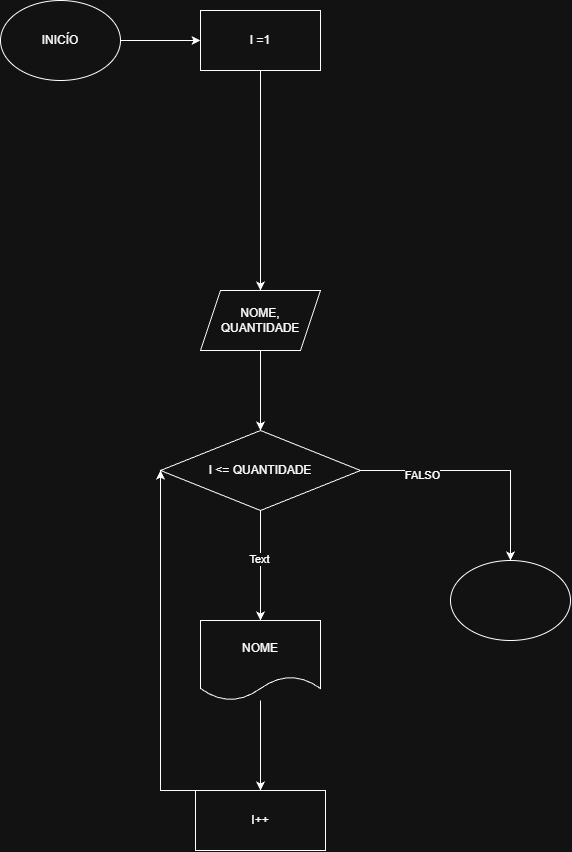

The diagram above was exported from draw.io. Its source (the exported page's mxGraphModel, read from the mxfile embedded in the PNG):
<mxGraphModel dx="650" dy="1189" grid="1" gridSize="10" guides="1" tooltips="1" connect="1" arrows="1" fold="1" page="1" pageScale="1" pageWidth="827" pageHeight="1169" math="0" shadow="0">
  <root>
    <mxCell id="0" />
    <mxCell id="1" parent="0" />
    <mxCell id="gjzcohkkjgVVuQdTVsjB-46" edge="1" parent="1" source="gjzcohkkjgVVuQdTVsjB-44" style="edgeStyle=orthogonalEdgeStyle;rounded=0;orthogonalLoop=1;jettySize=auto;html=1;" value="">
      <mxGeometry relative="1" as="geometry">
        <mxPoint x="309.9999999999999" y="180" as="targetPoint" />
      </mxGeometry>
    </mxCell>
    <mxCell id="gjzcohkkjgVVuQdTVsjB-44" parent="1" style="ellipse;whiteSpace=wrap;html=1;" value="INICÍO" vertex="1">
      <mxGeometry height="80" width="120" x="110" y="140" as="geometry" />
    </mxCell>
    <mxCell id="gjzcohkkjgVVuQdTVsjB-54" edge="1" parent="1" style="edgeStyle=orthogonalEdgeStyle;rounded=0;orthogonalLoop=1;jettySize=auto;html=1;" value="">
      <mxGeometry relative="1" as="geometry">
        <mxPoint x="370" y="490" as="sourcePoint" />
        <mxPoint x="370" y="570" as="targetPoint" />
      </mxGeometry>
    </mxCell>
    <mxCell id="gjzcohkkjgVVuQdTVsjB-59" edge="1" parent="1" source="gjzcohkkjgVVuQdTVsjB-55" style="edgeStyle=orthogonalEdgeStyle;rounded=0;orthogonalLoop=1;jettySize=auto;html=1;" target="gjzcohkkjgVVuQdTVsjB-58" value="">
      <mxGeometry relative="1" as="geometry" />
    </mxCell>
    <mxCell id="gjzcohkkjgVVuQdTVsjB-70" connectable="0" parent="gjzcohkkjgVVuQdTVsjB-59" style="edgeLabel;html=1;align=center;verticalAlign=middle;resizable=0;points=[];" value="FALSO" vertex="1">
      <mxGeometry relative="1" x="-0.4893" y="-4" as="geometry">
        <mxPoint as="offset" />
      </mxGeometry>
    </mxCell>
    <mxCell id="gjzcohkkjgVVuQdTVsjB-72" edge="1" parent="1" source="gjzcohkkjgVVuQdTVsjB-55" style="edgeStyle=orthogonalEdgeStyle;rounded=0;orthogonalLoop=1;jettySize=auto;html=1;" target="gjzcohkkjgVVuQdTVsjB-63" value="">
      <mxGeometry relative="1" as="geometry" />
    </mxCell>
    <mxCell id="gjzcohkkjgVVuQdTVsjB-73" connectable="0" parent="gjzcohkkjgVVuQdTVsjB-72" style="edgeLabel;html=1;align=center;verticalAlign=middle;resizable=0;points=[];" value="Text" vertex="1">
      <mxGeometry relative="1" x="-0.1247" y="-2" as="geometry">
        <mxPoint as="offset" />
      </mxGeometry>
    </mxCell>
    <mxCell id="gjzcohkkjgVVuQdTVsjB-55" parent="1" style="rhombus;whiteSpace=wrap;html=1;" value="I &amp;lt;= QUANTIDADE" vertex="1">
      <mxGeometry height="80" width="200" x="270" y="570" as="geometry" />
    </mxCell>
    <mxCell id="gjzcohkkjgVVuQdTVsjB-58" parent="1" style="ellipse;whiteSpace=wrap;html=1;" value="" vertex="1">
      <mxGeometry height="80" width="120" x="560" y="700" as="geometry" />
    </mxCell>
    <mxCell id="gjzcohkkjgVVuQdTVsjB-74" edge="1" parent="1" source="gjzcohkkjgVVuQdTVsjB-60" style="edgeStyle=orthogonalEdgeStyle;rounded=0;orthogonalLoop=1;jettySize=auto;html=1;entryX=0.5;entryY=0;entryDx=0;entryDy=0;" target="gjzcohkkjgVVuQdTVsjB-62">
      <mxGeometry relative="1" as="geometry" />
    </mxCell>
    <mxCell id="gjzcohkkjgVVuQdTVsjB-60" parent="1" style="rounded=0;whiteSpace=wrap;html=1;" value="I =1" vertex="1">
      <mxGeometry height="60" width="120" x="310" y="150" as="geometry" />
    </mxCell>
    <mxCell id="gjzcohkkjgVVuQdTVsjB-62" parent="1" style="shape=parallelogram;perimeter=parallelogramPerimeter;whiteSpace=wrap;html=1;fixedSize=1;" value="NOME, QUANTIDADE" vertex="1">
      <mxGeometry height="60" width="120" x="310" y="430" as="geometry" />
    </mxCell>
    <mxCell id="gjzcohkkjgVVuQdTVsjB-68" edge="1" parent="1" source="gjzcohkkjgVVuQdTVsjB-63" style="edgeStyle=orthogonalEdgeStyle;rounded=0;orthogonalLoop=1;jettySize=auto;html=1;" target="gjzcohkkjgVVuQdTVsjB-67" value="">
      <mxGeometry relative="1" as="geometry" />
    </mxCell>
    <mxCell id="gjzcohkkjgVVuQdTVsjB-63" parent="1" style="shape=document;whiteSpace=wrap;html=1;boundedLbl=1;" value="NOME" vertex="1">
      <mxGeometry height="80" width="120" x="310" y="760" as="geometry" />
    </mxCell>
    <mxCell id="gjzcohkkjgVVuQdTVsjB-69" edge="1" parent="1" style="edgeStyle=orthogonalEdgeStyle;rounded=0;orthogonalLoop=1;jettySize=auto;html=1;">
      <mxGeometry relative="1" as="geometry">
        <mxPoint x="359.9999999999999" y="930" as="sourcePoint" />
        <mxPoint x="270" y="610" as="targetPoint" />
      </mxGeometry>
    </mxCell>
    <mxCell id="gjzcohkkjgVVuQdTVsjB-67" parent="1" style="whiteSpace=wrap;html=1;" value="I++" vertex="1">
      <mxGeometry height="60" width="130" x="305" y="930" as="geometry" />
    </mxCell>
  </root>
</mxGraphModel>